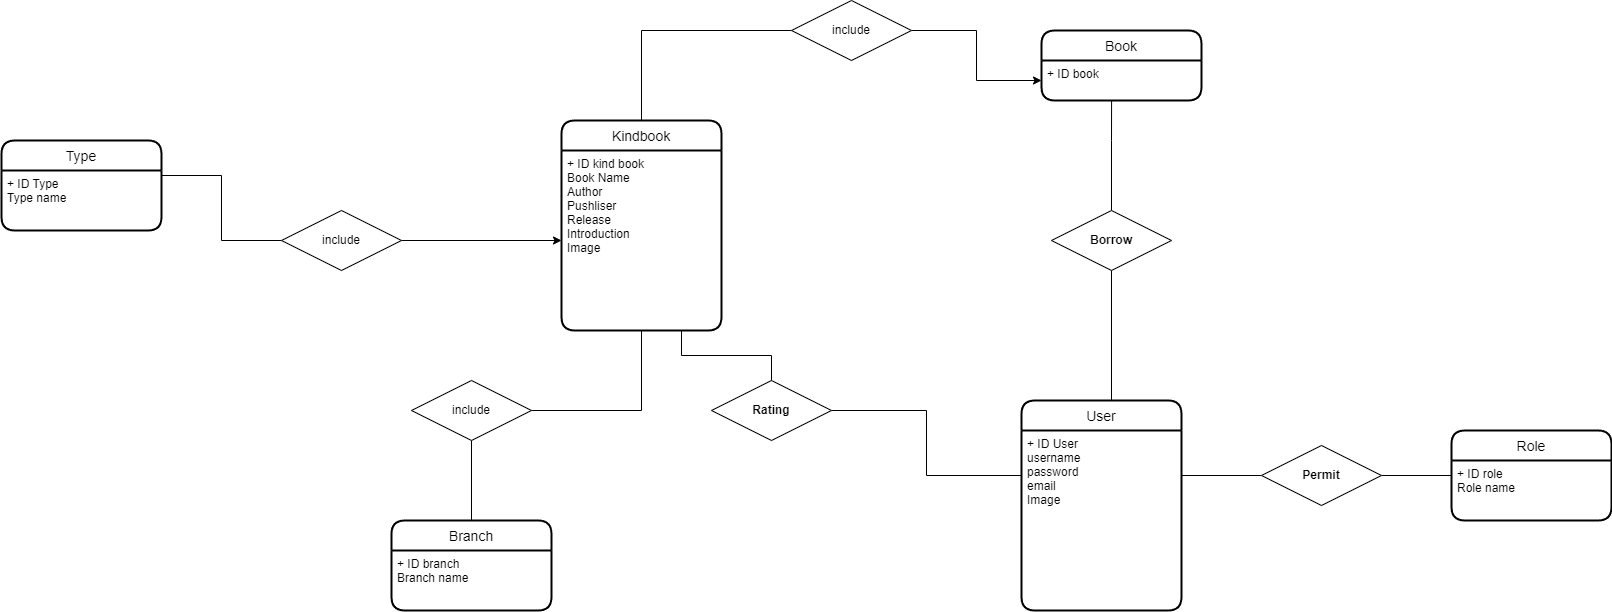

The diagram above was exported from draw.io. Its source (the exported page's mxGraphModel, read from the mxfile embedded in the PNG):
<mxGraphModel dx="2272" dy="794" grid="1" gridSize="10" guides="1" tooltips="1" connect="1" arrows="1" fold="1" page="1" pageScale="1" pageWidth="850" pageHeight="1100" math="0" shadow="0" extFonts="Permanent Marker^https://fonts.googleapis.com/css?family=Permanent+Marker">
  <root>
    <mxCell id="0" />
    <mxCell id="1" parent="0" />
    <mxCell id="csFT80J_wY6JviBkWLrX-1" value="Kindbook" style="swimlane;childLayout=stackLayout;horizontal=1;startSize=30;horizontalStack=0;rounded=1;fontSize=14;fontStyle=0;strokeWidth=2;resizeParent=0;resizeLast=1;shadow=0;dashed=0;align=center;" vertex="1" parent="1">
      <mxGeometry x="120" y="290" width="160" height="210" as="geometry" />
    </mxCell>
    <mxCell id="csFT80J_wY6JviBkWLrX-2" value="+ ID kind book&#10;Book Name&#10;Author&#10;Pushliser&#10;Release&#10;Introduction&#10;Image" style="align=left;strokeColor=none;fillColor=none;spacingLeft=4;fontSize=12;verticalAlign=top;resizable=0;rotatable=0;part=1;" vertex="1" parent="csFT80J_wY6JviBkWLrX-1">
      <mxGeometry y="30" width="160" height="180" as="geometry" />
    </mxCell>
    <mxCell id="csFT80J_wY6JviBkWLrX-3" value="User" style="swimlane;childLayout=stackLayout;horizontal=1;startSize=30;horizontalStack=0;rounded=1;fontSize=14;fontStyle=0;strokeWidth=2;resizeParent=0;resizeLast=1;shadow=0;dashed=0;align=center;" vertex="1" parent="1">
      <mxGeometry x="580" y="570" width="160" height="210" as="geometry" />
    </mxCell>
    <mxCell id="csFT80J_wY6JviBkWLrX-4" value="+ ID User&#10;username&#10;password&#10;email&#10;Image&#10;&#10;" style="align=left;strokeColor=none;fillColor=none;spacingLeft=4;fontSize=12;verticalAlign=top;resizable=0;rotatable=0;part=1;" vertex="1" parent="csFT80J_wY6JviBkWLrX-3">
      <mxGeometry y="30" width="160" height="180" as="geometry" />
    </mxCell>
    <mxCell id="csFT80J_wY6JviBkWLrX-5" value="Role" style="swimlane;childLayout=stackLayout;horizontal=1;startSize=30;horizontalStack=0;rounded=1;fontSize=14;fontStyle=0;strokeWidth=2;resizeParent=0;resizeLast=1;shadow=0;dashed=0;align=center;" vertex="1" parent="1">
      <mxGeometry x="1010" y="600" width="160" height="90" as="geometry" />
    </mxCell>
    <mxCell id="csFT80J_wY6JviBkWLrX-6" value="+ ID role&#10;Role name&#10;" style="align=left;strokeColor=none;fillColor=none;spacingLeft=4;fontSize=12;verticalAlign=top;resizable=0;rotatable=0;part=1;" vertex="1" parent="csFT80J_wY6JviBkWLrX-5">
      <mxGeometry y="30" width="160" height="60" as="geometry" />
    </mxCell>
    <mxCell id="csFT80J_wY6JviBkWLrX-9" value="Book" style="swimlane;childLayout=stackLayout;horizontal=1;startSize=30;horizontalStack=0;rounded=1;fontSize=14;fontStyle=0;strokeWidth=2;resizeParent=0;resizeLast=1;shadow=0;dashed=0;align=center;" vertex="1" parent="1">
      <mxGeometry x="600" y="200" width="160" height="70" as="geometry" />
    </mxCell>
    <mxCell id="csFT80J_wY6JviBkWLrX-10" value="+ ID book" style="align=left;strokeColor=none;fillColor=none;spacingLeft=4;fontSize=12;verticalAlign=top;resizable=0;rotatable=0;part=1;" vertex="1" parent="csFT80J_wY6JviBkWLrX-9">
      <mxGeometry y="30" width="160" height="40" as="geometry" />
    </mxCell>
    <mxCell id="csFT80J_wY6JviBkWLrX-11" value="Branch" style="swimlane;childLayout=stackLayout;horizontal=1;startSize=30;horizontalStack=0;rounded=1;fontSize=14;fontStyle=0;strokeWidth=2;resizeParent=0;resizeLast=1;shadow=0;dashed=0;align=center;" vertex="1" parent="1">
      <mxGeometry x="-50" y="690" width="160" height="90" as="geometry" />
    </mxCell>
    <mxCell id="csFT80J_wY6JviBkWLrX-12" value="+ ID branch&#10;Branch name&#10;" style="align=left;strokeColor=none;fillColor=none;spacingLeft=4;fontSize=12;verticalAlign=top;resizable=0;rotatable=0;part=1;" vertex="1" parent="csFT80J_wY6JviBkWLrX-11">
      <mxGeometry y="30" width="160" height="60" as="geometry" />
    </mxCell>
    <mxCell id="csFT80J_wY6JviBkWLrX-13" value="Type" style="swimlane;childLayout=stackLayout;horizontal=1;startSize=30;horizontalStack=0;rounded=1;fontSize=14;fontStyle=0;strokeWidth=2;resizeParent=0;resizeLast=1;shadow=0;dashed=0;align=center;" vertex="1" parent="1">
      <mxGeometry x="-440" y="310" width="160" height="90" as="geometry" />
    </mxCell>
    <mxCell id="csFT80J_wY6JviBkWLrX-14" value="+ ID Type &#10;Type name&#10;" style="align=left;strokeColor=none;fillColor=none;spacingLeft=4;fontSize=12;verticalAlign=top;resizable=0;rotatable=0;part=1;" vertex="1" parent="csFT80J_wY6JviBkWLrX-13">
      <mxGeometry y="30" width="160" height="60" as="geometry" />
    </mxCell>
    <mxCell id="csFT80J_wY6JviBkWLrX-30" style="edgeStyle=orthogonalEdgeStyle;rounded=0;orthogonalLoop=1;jettySize=auto;html=1;entryX=0;entryY=0.25;entryDx=0;entryDy=0;endArrow=none;endFill=0;" edge="1" parent="1" source="csFT80J_wY6JviBkWLrX-16" target="csFT80J_wY6JviBkWLrX-4">
      <mxGeometry relative="1" as="geometry" />
    </mxCell>
    <mxCell id="csFT80J_wY6JviBkWLrX-31" style="edgeStyle=orthogonalEdgeStyle;rounded=0;orthogonalLoop=1;jettySize=auto;html=1;entryX=0.75;entryY=1;entryDx=0;entryDy=0;endArrow=none;endFill=0;" edge="1" parent="1" source="csFT80J_wY6JviBkWLrX-16" target="csFT80J_wY6JviBkWLrX-2">
      <mxGeometry relative="1" as="geometry">
        <mxPoint x="230" y="525" as="targetPoint" />
        <Array as="points">
          <mxPoint x="330" y="525" />
          <mxPoint x="240" y="525" />
        </Array>
      </mxGeometry>
    </mxCell>
    <mxCell id="csFT80J_wY6JviBkWLrX-16" value="&lt;span style=&quot;font-weight: 700;&quot;&gt;Rating&lt;/span&gt;" style="shape=rhombus;perimeter=rhombusPerimeter;whiteSpace=wrap;html=1;align=center;" vertex="1" parent="1">
      <mxGeometry x="270" y="550" width="120" height="60" as="geometry" />
    </mxCell>
    <mxCell id="csFT80J_wY6JviBkWLrX-20" value="" style="edgeStyle=orthogonalEdgeStyle;rounded=0;orthogonalLoop=1;jettySize=auto;html=1;entryX=1;entryY=0.25;entryDx=0;entryDy=0;endArrow=none;endFill=0;" edge="1" parent="1" source="csFT80J_wY6JviBkWLrX-17" target="csFT80J_wY6JviBkWLrX-4">
      <mxGeometry relative="1" as="geometry" />
    </mxCell>
    <mxCell id="csFT80J_wY6JviBkWLrX-21" value="" style="edgeStyle=orthogonalEdgeStyle;rounded=0;orthogonalLoop=1;jettySize=auto;html=1;entryX=0;entryY=0.25;entryDx=0;entryDy=0;endArrow=none;endFill=0;" edge="1" parent="1" source="csFT80J_wY6JviBkWLrX-17" target="csFT80J_wY6JviBkWLrX-6">
      <mxGeometry relative="1" as="geometry" />
    </mxCell>
    <mxCell id="csFT80J_wY6JviBkWLrX-17" value="&lt;span style=&quot;font-weight: 700;&quot;&gt;Permit&lt;/span&gt;" style="shape=rhombus;perimeter=rhombusPerimeter;whiteSpace=wrap;html=1;align=center;" vertex="1" parent="1">
      <mxGeometry x="820" y="615" width="120" height="60" as="geometry" />
    </mxCell>
    <mxCell id="csFT80J_wY6JviBkWLrX-28" style="edgeStyle=orthogonalEdgeStyle;rounded=0;orthogonalLoop=1;jettySize=auto;html=1;endArrow=none;endFill=0;" edge="1" parent="1" source="csFT80J_wY6JviBkWLrX-18">
      <mxGeometry relative="1" as="geometry">
        <mxPoint x="670" y="570" as="targetPoint" />
      </mxGeometry>
    </mxCell>
    <mxCell id="csFT80J_wY6JviBkWLrX-29" style="edgeStyle=orthogonalEdgeStyle;rounded=0;orthogonalLoop=1;jettySize=auto;html=1;entryX=0.456;entryY=1.075;entryDx=0;entryDy=0;entryPerimeter=0;endArrow=none;endFill=0;" edge="1" parent="1" source="csFT80J_wY6JviBkWLrX-18" target="csFT80J_wY6JviBkWLrX-10">
      <mxGeometry relative="1" as="geometry">
        <Array as="points">
          <mxPoint x="670" y="310" />
          <mxPoint x="670" y="310" />
        </Array>
      </mxGeometry>
    </mxCell>
    <mxCell id="csFT80J_wY6JviBkWLrX-18" value="&lt;b&gt;Borrow&lt;/b&gt;" style="shape=rhombus;perimeter=rhombusPerimeter;whiteSpace=wrap;html=1;align=center;" vertex="1" parent="1">
      <mxGeometry x="610" y="380" width="120" height="60" as="geometry" />
    </mxCell>
    <mxCell id="csFT80J_wY6JviBkWLrX-23" value="" style="edgeStyle=orthogonalEdgeStyle;rounded=0;orthogonalLoop=1;jettySize=auto;html=1;endArrow=none;endFill=0;" edge="1" parent="1" source="csFT80J_wY6JviBkWLrX-22">
      <mxGeometry relative="1" as="geometry">
        <mxPoint x="200" y="290" as="targetPoint" />
      </mxGeometry>
    </mxCell>
    <mxCell id="csFT80J_wY6JviBkWLrX-24" value="" style="edgeStyle=orthogonalEdgeStyle;rounded=0;orthogonalLoop=1;jettySize=auto;html=1;" edge="1" parent="1" source="csFT80J_wY6JviBkWLrX-22" target="csFT80J_wY6JviBkWLrX-10">
      <mxGeometry relative="1" as="geometry" />
    </mxCell>
    <mxCell id="csFT80J_wY6JviBkWLrX-22" value="include" style="shape=rhombus;perimeter=rhombusPerimeter;whiteSpace=wrap;html=1;align=center;" vertex="1" parent="1">
      <mxGeometry x="350" y="170" width="120" height="60" as="geometry" />
    </mxCell>
    <mxCell id="csFT80J_wY6JviBkWLrX-26" style="edgeStyle=orthogonalEdgeStyle;rounded=0;orthogonalLoop=1;jettySize=auto;html=1;endArrow=none;endFill=0;entryX=1;entryY=0.5;entryDx=0;entryDy=0;" edge="1" parent="1" source="csFT80J_wY6JviBkWLrX-25" target="csFT80J_wY6JviBkWLrX-14">
      <mxGeometry relative="1" as="geometry">
        <mxPoint x="-270" y="345" as="targetPoint" />
        <Array as="points">
          <mxPoint x="-220" y="410" />
          <mxPoint x="-220" y="345" />
          <mxPoint x="-280" y="345" />
        </Array>
      </mxGeometry>
    </mxCell>
    <mxCell id="csFT80J_wY6JviBkWLrX-27" style="edgeStyle=orthogonalEdgeStyle;rounded=0;orthogonalLoop=1;jettySize=auto;html=1;" edge="1" parent="1" source="csFT80J_wY6JviBkWLrX-25" target="csFT80J_wY6JviBkWLrX-2">
      <mxGeometry relative="1" as="geometry" />
    </mxCell>
    <mxCell id="csFT80J_wY6JviBkWLrX-25" value="include" style="shape=rhombus;perimeter=rhombusPerimeter;whiteSpace=wrap;html=1;align=center;" vertex="1" parent="1">
      <mxGeometry x="-160" y="380" width="120" height="60" as="geometry" />
    </mxCell>
    <mxCell id="csFT80J_wY6JviBkWLrX-33" style="edgeStyle=orthogonalEdgeStyle;rounded=0;orthogonalLoop=1;jettySize=auto;html=1;endArrow=none;endFill=0;" edge="1" parent="1" source="csFT80J_wY6JviBkWLrX-32" target="csFT80J_wY6JviBkWLrX-11">
      <mxGeometry relative="1" as="geometry" />
    </mxCell>
    <mxCell id="csFT80J_wY6JviBkWLrX-34" style="edgeStyle=orthogonalEdgeStyle;rounded=0;orthogonalLoop=1;jettySize=auto;html=1;endArrow=none;endFill=0;" edge="1" parent="1" source="csFT80J_wY6JviBkWLrX-32" target="csFT80J_wY6JviBkWLrX-2">
      <mxGeometry relative="1" as="geometry" />
    </mxCell>
    <mxCell id="csFT80J_wY6JviBkWLrX-32" value="include" style="shape=rhombus;perimeter=rhombusPerimeter;whiteSpace=wrap;html=1;align=center;" vertex="1" parent="1">
      <mxGeometry x="-30" y="550" width="120" height="60" as="geometry" />
    </mxCell>
  </root>
</mxGraphModel>